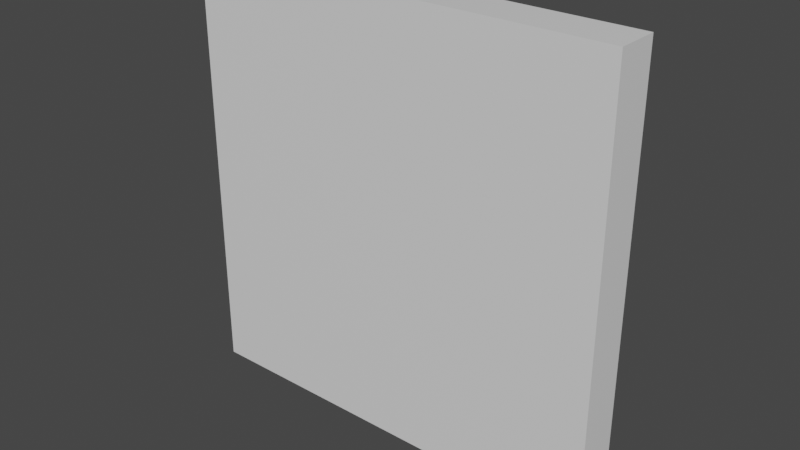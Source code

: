# Source: unbroken_wall.blend  (saved by Blender 2.90.8; exported with 4.5.12 LTS)
import bpy
from mathutils import Matrix  # noqa: F401  (used for matrix-valued properties, if any)

bpy.ops.wm.read_factory_settings(use_empty=True)
scene = bpy.context.scene
scene.name = 'Scene'

# ---- collections
col_collection = bpy.data.collections.new('Collection'); scene.collection.children.link(col_collection)

# ---- materials (node trees are filled in below, after node groups)
mat_material = bpy.data.materials.new('Material')
mat_material.alpha_threshold = 0.0
mat_material.use_transparent_shadow = False
mat_material.line_color = (0.0, 0.0, 0.0, 1.0)

# ---- material node trees
mat_material.use_nodes = True; mat_material.node_tree.nodes.clear()
_N = mat_material.node_tree.nodes; _L = mat_material.node_tree.links
n0 = _N.new('ShaderNodeOutputMaterial'); n0.name = 'Material Output'; n0.location = (300, 300)
n1 = _N.new('ShaderNodeBsdfPrincipled'); n1.name = 'Principled BSDF'; n1.location = (10, 300)
n1.distribution = 'GGX'
n1.subsurface_method = 'BURLEY'
n1.inputs[2].default_value = 0.4
n1.inputs[3].default_value = 1.45
n1.inputs[27].default_value = (0.0, 0.0, 0.0, 1.0)
n1.inputs[28].default_value = 1.0
_L.new(n1.outputs[0], n0.inputs[0])
n0.is_active_output = True

# ---- world
world_world = bpy.data.worlds.new('World'); scene.world = world_world
world_world.use_nodes = True; world_world.node_tree.nodes.clear()
_N = world_world.node_tree.nodes; _L = world_world.node_tree.links
n0 = _N.new('ShaderNodeOutputWorld'); n0.name = 'World Output'; n0.location = (300, 300)
n1 = _N.new('ShaderNodeBackground'); n1.name = 'Background'; n1.location = (10, 300)
n1.inputs[0].default_value = (0.05088, 0.05088, 0.05088, 1.0)
_L.new(n1.outputs[0], n0.inputs[0])
n0.is_active_output = True
world_world.color = (0.05088, 0.05088, 0.05088)
world_world.use_sun_shadow = False
world_world.sun_shadow_jitter_overblur = 0.0

# ---- meshes
me_cube = bpy.data.meshes.new('Cube')
me_cube.from_pydata([(1.0, -10.0, 0.1), (1.0, 10.0, 0.1), (1.0, -10.0, -0.1), (1.0, 10.0, -0.1), (-1.0, -10.0, 0.1), (-1.0, 10.0, 0.1), (-1.0, -10.0, -0.1), (-1.0, 10.0, -0.1), (0.0, 10.0, 0.1), (0.0, -10.0, -0.1), (0.0, 10.0, -0.1), (0.0, -10.0, 0.1), (1.0, -4.371e-08, 0.1), (-1.0, 4.371e-08, -0.1), (1.0, 4.371e-08, -0.1), (-1.0, -4.371e-08, 0.1), (0.0, -4.371e-08, 0.1), (0.0, 4.371e-08, -0.1), (-0.5, 10.0, 0.1), (-0.5, -10.0, -0.1), (-0.5, 10.0, -0.1), (-0.5, -10.0, 0.1), (-0.5, -4.371e-08, 0.1), (-0.5, 4.371e-08, -0.1), (0.5, 10.0, -0.1), (0.5, -10.0, 0.1), (0.5, 10.0, 0.1), (0.5, -10.0, -0.1), (0.5, 4.371e-08, -0.1), (0.5, -4.371e-08, 0.1), (-1.0, -5.0, -0.1), (1.0, -5.0, 0.1), (1.0, -5.0, -0.1), (-1.0, -5.0, 0.1), (0.0, -5.0, 0.1), (0.0, -5.0, -0.1), (-0.5, -5.0, 0.1), (-0.5, -5.0, -0.1), (0.5, -5.0, -0.1), (0.5, -5.0, 0.1), (1.0, 5.0, 0.1), (1.0, 5.0, -0.1), (-1.0, 5.0, 0.1), (0.0, 5.0, 0.1), (0.0, 5.0, -0.1), (-1.0, 5.0, -0.1), (-0.5, 5.0, -0.1), (-0.5, 5.0, 0.1), (0.5, 5.0, 0.1), (0.5, 5.0, -0.1)], [], [(21, 4, 6, 19), (37, 19, 6, 30), (30, 6, 4, 33), (26, 1, 3, 24), (31, 0, 2, 32), (39, 25, 0, 31), (36, 21, 11, 34), (18, 8, 10, 20), (38, 27, 9, 35), (25, 11, 9, 27), (49, 28, 17, 44), (47, 22, 16, 43), (48, 29, 12, 40), (40, 12, 14, 41), (45, 13, 15, 42), (46, 23, 13, 45), (44, 17, 23, 46), (42, 15, 22, 47), (5, 18, 20, 7), (33, 4, 21, 36), (35, 9, 19, 37), (11, 21, 19, 9), (43, 16, 29, 48), (41, 14, 28, 49), (0, 25, 27, 2), (32, 2, 27, 38), (34, 11, 25, 39), (8, 26, 24, 10), (16, 34, 39, 29), (14, 32, 38, 28), (17, 35, 37, 23), (15, 33, 36, 22), (28, 38, 35, 17), (22, 36, 34, 16), (29, 39, 31, 12), (12, 31, 32, 14), (13, 30, 33, 15), (23, 37, 30, 13), (3, 41, 49, 24), (8, 43, 48, 26), (5, 42, 47, 18), (10, 44, 46, 20), (20, 46, 45, 7), (7, 45, 42, 5), (1, 40, 41, 3), (26, 48, 40, 1), (18, 47, 43, 8), (24, 49, 44, 10)])
_uv = me_cube.uv_layers.new(name='UVMap')
_uv.uv.foreach_set('vector', [0.8125, 0.5, 0.875, 0.5, 0.875, 0.75, 0.8125, 0.75, 0.5625, 0.9375, 0.625, 0.9375, 0.625, 1.0, 0.5625, 1.0, 0.5625, 0.0, 0.625, 0.0, 0.625, 0.25, 0.5625, 0.25, 0.3125, 0.5, 0.375, 0.5, 0.375, 0.75, 0.3125, 0.75, 0.5625, 0.5, 0.625, 0.5, 0.625, 0.75, 0.5625, 0.75, 0.5625, 0.4375, 0.625, 0.4375, 0.625, 0.5, 0.5625, 0.5, 0.5625, 0.3125, 0.625, 0.3125, 0.625, 0.375, 0.5625, 0.375, 0.1875, 0.5, 0.25, 0.5, 0.25, 0.75, 0.1875, 0.75, 0.5625, 0.8125, 0.625, 0.8125, 0.625, 0.875, 0.5625, 0.875, 0.6875, 0.5, 0.75, 0.5, 0.75, 0.75, 0.6875, 0.75, 0.4375, 0.8125, 0.5, 0.8125, 0.5, 0.875, 0.4375, 0.875, 0.4375, 0.3125, 0.5, 0.3125, 0.5, 0.375, 0.4375, 0.375, 0.4375, 0.4375, 0.5, 0.4375, 0.5, 0.5, 0.4375, 0.5, 0.4375, 0.5, 0.5, 0.5, 0.5, 0.75, 0.4375, 0.75, 0.4375, 0.0, 0.5, 0.0, 0.5, 0.25, 0.4375, 0.25, 0.4375, 0.9375, 0.5, 0.9375, 0.5, 1.0, 0.4375, 1.0, 0.4375, 0.875, 0.5, 0.875, 0.5, 0.9375, 0.4375, 0.9375, 0.4375, 0.25, 0.5, 0.25, 0.5, 0.3125, 0.4375, 0.3125, 0.125, 0.5, 0.1875, 0.5, 0.1875, 0.75, 0.125, 0.75, 0.5625, 0.25, 0.625, 0.25, 0.625, 0.3125, 0.5625, 0.3125, 0.5625, 0.875, 0.625, 0.875, 0.625, 0.9375, 0.5625, 0.9375, 0.75, 0.5, 0.8125, 0.5, 0.8125, 0.75, 0.75, 0.75, 0.4375, 0.375, 0.5, 0.375, 0.5, 0.4375, 0.4375, 0.4375, 0.4375, 0.75, 0.5, 0.75, 0.5, 0.8125, 0.4375, 0.8125, 0.625, 0.5, 0.6875, 0.5, 0.6875, 0.75, 0.625, 0.75, 0.5625, 0.75, 0.625, 0.75, 0.625, 0.8125, 0.5625, 0.8125, 0.5625, 0.375, 0.625, 0.375, 0.625, 0.4375, 0.5625, 0.4375, 0.25, 0.5, 0.3125, 0.5, 0.3125, 0.75, 0.25, 0.75, 0.5, 0.375, 0.5625, 0.375, 0.5625, 0.4375, 0.5, 0.4375, 0.5, 0.75, 0.5625, 0.75, 0.5625, 0.8125, 0.5, 0.8125, 0.5, 0.875, 0.5625, 0.875, 0.5625, 0.9375, 0.5, 0.9375, 0.5, 0.25, 0.5625, 0.25, 0.5625, 0.3125, 0.5, 0.3125, 0.5, 0.8125, 0.5625, 0.8125, 0.5625, 0.875, 0.5, 0.875, 0.5, 0.3125, 0.5625, 0.3125, 0.5625, 0.375, 0.5, 0.375, 0.5, 0.4375, 0.5625, 0.4375, 0.5625, 0.5, 0.5, 0.5, 0.5, 0.5, 0.5625, 0.5, 0.5625, 0.75, 0.5, 0.75, 0.5, 0.0, 0.5625, 0.0, 0.5625, 0.25, 0.5, 0.25, 0.5, 0.9375, 0.5625, 0.9375, 0.5625, 1.0, 0.5, 1.0, 0.375, 0.75, 0.4375, 0.75, 0.4375, 0.8125, 0.375, 0.8125, 0.375, 0.375, 0.4375, 0.375, 0.4375, 0.4375, 0.375, 0.4375, 0.375, 0.25, 0.4375, 0.25, 0.4375, 0.3125, 0.375, 0.3125, 0.375, 0.875, 0.4375, 0.875, 0.4375, 0.9375, 0.375, 0.9375, 0.375, 0.9375, 0.4375, 0.9375, 0.4375, 1.0, 0.375, 1.0, 0.375, 0.0, 0.4375, 0.0, 0.4375, 0.25, 0.375, 0.25, 0.375, 0.5, 0.4375, 0.5, 0.4375, 0.75, 0.375, 0.75, 0.375, 0.4375, 0.4375, 0.4375, 0.4375, 0.5, 0.375, 0.5, 0.375, 0.3125, 0.4375, 0.3125, 0.4375, 0.375, 0.375, 0.375, 0.375, 0.8125, 0.4375, 0.8125, 0.4375, 0.875, 0.375, 0.875])
me_cube.materials.append(mat_material)
me_cube.use_remesh_preserve_volume = False
me_cube.use_remesh_preserve_attributes = False
me_cube.use_mirror_vertex_groups = False
me_cube.update()

# ---- objects
ob_cube = bpy.data.objects.new('Cube', me_cube)

# ---- transforms, parenting, visibility, modifiers, constraints
ob_cube.location = (0.0, 0.0, 0.0)
ob_cube.rotation_euler = (1.571, 0.0, 0.0)
ob_cube.scale = (5.0, 0.5, 5.0)
ob_cube.lock_rotations_4d = False
ob_cube.empty_display_type = 'ARROWS'
ob_cube.lineart.crease_threshold = 0.0

# ---- collection membership
col_collection.objects.link(ob_cube)

# ---- scene / render settings (as saved in the file)
scene.frame_start = 1; scene.frame_end = 250; scene.frame_set(1)
scene.render.engine = 'BLENDER_EEVEE_NEXT'
scene.cycles.use_denoising = False
scene.cycles.samples = 128
scene.cycles.sampling_pattern = 'TABULATED_SOBOL'
scene.cycles.use_adaptive_sampling = False
scene.cycles.use_light_tree = False
scene.view_settings.view_transform = 'Filmic'
bpy.context.view_layer.update()

# ---- added for rendering (the .blend has no active camera and no usable light): camera, sun
cam_auto = bpy.data.cameras.new('AutoCamera')
cam_auto.lens = 50.0
cam_auto.sensor_width = 36.0
cam_auto.clip_end = 1000.0
ob_auto_camera = bpy.data.objects.new('AutoCamera', cam_auto)
scene.collection.objects.link(ob_auto_camera)
ob_auto_camera.location = (13.1173, -15.7408, 10.4939)
ob_auto_camera.rotation_euler = (1.09748, -7.21219e-08, 0.694738)
scene.camera = ob_auto_camera
light_auto_sun = bpy.data.lights.new('AutoSun', 'SUN')
light_auto_sun.energy = 3.0
light_auto_sun.angle = 0.0523599
ob_auto_sun = bpy.data.objects.new('AutoSun', light_auto_sun)
scene.collection.objects.link(ob_auto_sun)
ob_auto_sun.rotation_euler = (0.872665, 0.174533, 0.523599)
bpy.context.view_layer.update()
